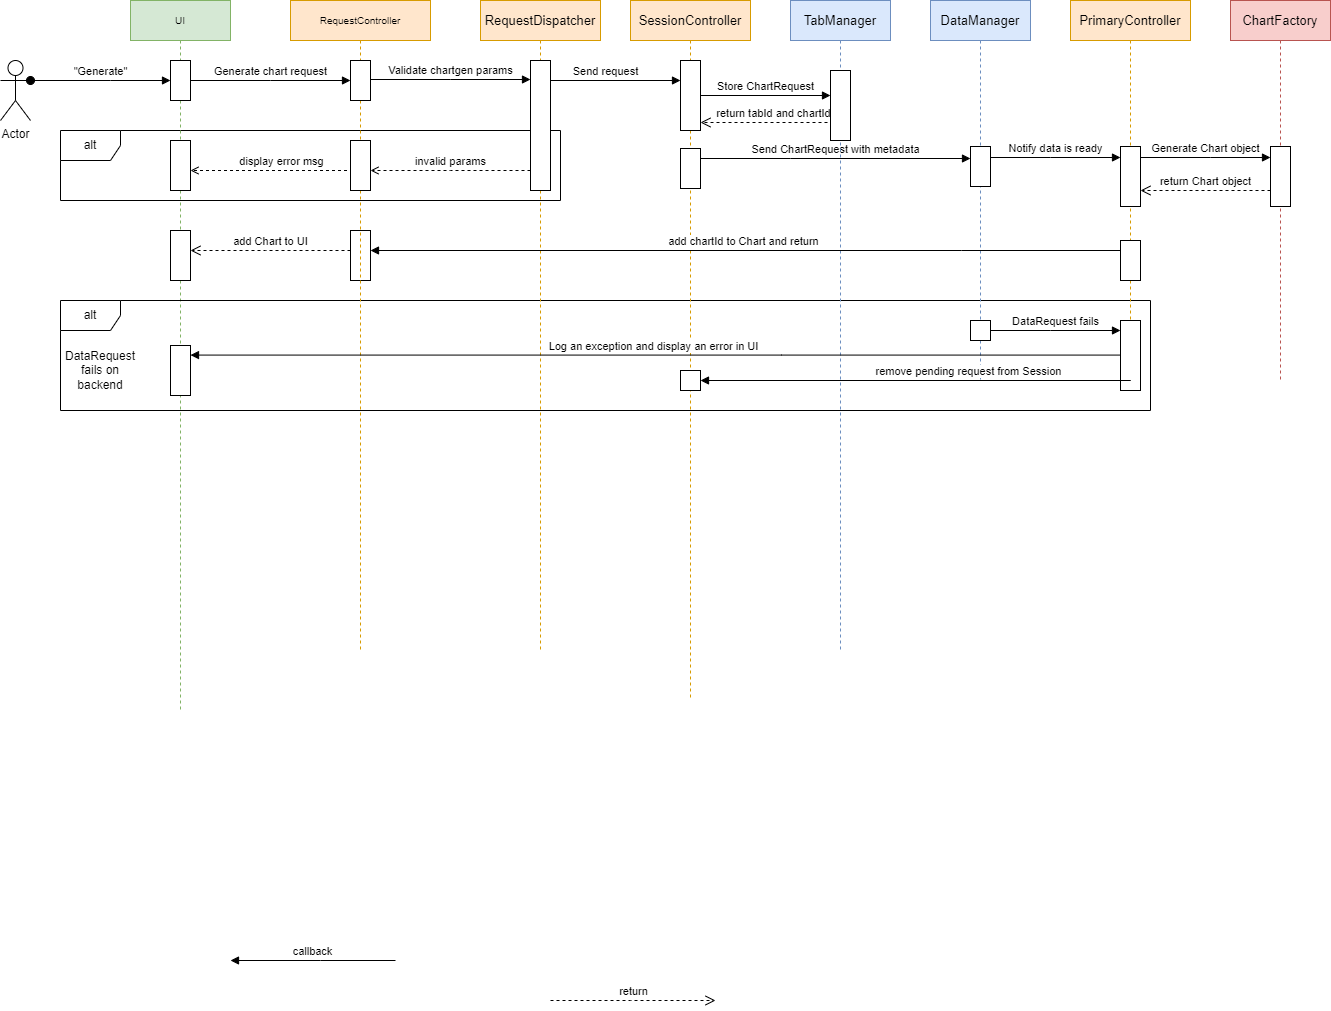

The diagram above was exported from draw.io. Its source (the exported page's mxGraphModel, read from the mxfile embedded in the PNG):
<mxGraphModel dx="2208" dy="1983" grid="1" gridSize="10" guides="1" tooltips="1" connect="1" arrows="1" fold="1" page="1" pageScale="1" pageWidth="850" pageHeight="1100" math="0" shadow="0">
  <root>
    <mxCell id="0" />
    <mxCell id="1" parent="0" />
    <mxCell id="mjPYZr0jZpJcWW4v2DRp-9" value="alt" style="shape=umlFrame;whiteSpace=wrap;html=1;pointerEvents=0;movable=1;resizable=1;rotatable=1;deletable=1;editable=1;locked=0;connectable=1;" parent="1" vertex="1">
      <mxGeometry x="-30" y="-40" width="500" height="70" as="geometry" />
    </mxCell>
    <mxCell id="aM9ryv3xv72pqoxQDRHE-1" value="UI" style="shape=umlLifeline;perimeter=lifelinePerimeter;whiteSpace=wrap;html=1;container=0;dropTarget=0;collapsible=0;recursiveResize=0;outlineConnect=0;portConstraint=eastwest;newEdgeStyle={&quot;edgeStyle&quot;:&quot;elbowEdgeStyle&quot;,&quot;elbow&quot;:&quot;vertical&quot;,&quot;curved&quot;:0,&quot;rounded&quot;:0};fontSize=10;fillColor=#d5e8d4;strokeColor=#82b366;" parent="1" vertex="1">
      <mxGeometry x="40" y="-170" width="100" height="710" as="geometry" />
    </mxCell>
    <mxCell id="mjPYZr0jZpJcWW4v2DRp-13" value="" style="html=1;points=[];perimeter=orthogonalPerimeter;outlineConnect=0;targetShapes=umlLifeline;portConstraint=eastwest;newEdgeStyle={&quot;edgeStyle&quot;:&quot;elbowEdgeStyle&quot;,&quot;elbow&quot;:&quot;vertical&quot;,&quot;curved&quot;:0,&quot;rounded&quot;:0};" parent="aM9ryv3xv72pqoxQDRHE-1" vertex="1">
      <mxGeometry x="40" y="60" width="20" height="40" as="geometry" />
    </mxCell>
    <mxCell id="mjPYZr0jZpJcWW4v2DRp-14" value="" style="html=1;points=[];perimeter=orthogonalPerimeter;outlineConnect=0;targetShapes=umlLifeline;portConstraint=eastwest;newEdgeStyle={&quot;edgeStyle&quot;:&quot;elbowEdgeStyle&quot;,&quot;elbow&quot;:&quot;vertical&quot;,&quot;curved&quot;:0,&quot;rounded&quot;:0};" parent="aM9ryv3xv72pqoxQDRHE-1" vertex="1">
      <mxGeometry x="40" y="140" width="20" height="50" as="geometry" />
    </mxCell>
    <mxCell id="mjPYZr0jZpJcWW4v2DRp-20" value="" style="html=1;points=[];perimeter=orthogonalPerimeter;outlineConnect=0;targetShapes=umlLifeline;portConstraint=eastwest;newEdgeStyle={&quot;edgeStyle&quot;:&quot;elbowEdgeStyle&quot;,&quot;elbow&quot;:&quot;vertical&quot;,&quot;curved&quot;:0,&quot;rounded&quot;:0};" parent="aM9ryv3xv72pqoxQDRHE-1" vertex="1">
      <mxGeometry x="40" y="230" width="20" height="50" as="geometry" />
    </mxCell>
    <mxCell id="mjPYZr0jZpJcWW4v2DRp-21" value="" style="html=1;points=[];perimeter=orthogonalPerimeter;outlineConnect=0;targetShapes=umlLifeline;portConstraint=eastwest;newEdgeStyle={&quot;edgeStyle&quot;:&quot;elbowEdgeStyle&quot;,&quot;elbow&quot;:&quot;vertical&quot;,&quot;curved&quot;:0,&quot;rounded&quot;:0};" parent="aM9ryv3xv72pqoxQDRHE-1" vertex="1">
      <mxGeometry x="220" y="230" width="20" height="50" as="geometry" />
    </mxCell>
    <mxCell id="zmDlj739chjHv8vySwAN-24" value="add Chart to UI" style="html=1;verticalAlign=bottom;endArrow=open;dashed=1;endSize=8;edgeStyle=elbowEdgeStyle;elbow=vertical;curved=0;rounded=0;" parent="aM9ryv3xv72pqoxQDRHE-1" edge="1">
      <mxGeometry relative="1" as="geometry">
        <mxPoint x="60" y="250" as="targetPoint" />
        <Array as="points">
          <mxPoint x="135" y="250" />
        </Array>
        <mxPoint x="220" y="250" as="sourcePoint" />
      </mxGeometry>
    </mxCell>
    <mxCell id="gtGVDtIni14DYTlW72LQ-1" value="alt" style="shape=umlFrame;whiteSpace=wrap;html=1;pointerEvents=0;" vertex="1" parent="aM9ryv3xv72pqoxQDRHE-1">
      <mxGeometry x="-70" y="300" width="1090" height="110" as="geometry" />
    </mxCell>
    <mxCell id="gtGVDtIni14DYTlW72LQ-2" value="DataRequest fails on backend" style="text;html=1;strokeColor=none;fillColor=none;align=center;verticalAlign=middle;whiteSpace=wrap;rounded=0;" vertex="1" parent="aM9ryv3xv72pqoxQDRHE-1">
      <mxGeometry x="-60" y="355" width="60" height="30" as="geometry" />
    </mxCell>
    <mxCell id="gtGVDtIni14DYTlW72LQ-4" value="" style="html=1;points=[];perimeter=orthogonalPerimeter;outlineConnect=0;targetShapes=umlLifeline;portConstraint=eastwest;newEdgeStyle={&quot;edgeStyle&quot;:&quot;elbowEdgeStyle&quot;,&quot;elbow&quot;:&quot;vertical&quot;,&quot;curved&quot;:0,&quot;rounded&quot;:0};" vertex="1" parent="aM9ryv3xv72pqoxQDRHE-1">
      <mxGeometry x="40" y="345" width="20" height="50" as="geometry" />
    </mxCell>
    <mxCell id="aM9ryv3xv72pqoxQDRHE-5" value="RequestController" style="shape=umlLifeline;perimeter=lifelinePerimeter;whiteSpace=wrap;html=1;container=0;dropTarget=0;collapsible=0;recursiveResize=0;outlineConnect=0;portConstraint=eastwest;newEdgeStyle={&quot;edgeStyle&quot;:&quot;elbowEdgeStyle&quot;,&quot;elbow&quot;:&quot;vertical&quot;,&quot;curved&quot;:0,&quot;rounded&quot;:0};fontSize=10;fillColor=#ffe6cc;strokeColor=#d79b00;" parent="1" vertex="1">
      <mxGeometry x="200" y="-170" width="140" height="650" as="geometry" />
    </mxCell>
    <mxCell id="mjPYZr0jZpJcWW4v2DRp-17" value="" style="html=1;points=[];perimeter=orthogonalPerimeter;outlineConnect=0;targetShapes=umlLifeline;portConstraint=eastwest;newEdgeStyle={&quot;edgeStyle&quot;:&quot;elbowEdgeStyle&quot;,&quot;elbow&quot;:&quot;vertical&quot;,&quot;curved&quot;:0,&quot;rounded&quot;:0};" parent="aM9ryv3xv72pqoxQDRHE-5" vertex="1">
      <mxGeometry x="60" y="140" width="20" height="50" as="geometry" />
    </mxCell>
    <mxCell id="aM9ryv3xv72pqoxQDRHE-7" value="Generate chart request" style="html=1;verticalAlign=bottom;endArrow=block;edgeStyle=elbowEdgeStyle;elbow=vertical;curved=0;rounded=0;" parent="1" source="mjPYZr0jZpJcWW4v2DRp-13" target="mjPYZr0jZpJcWW4v2DRp-15" edge="1">
      <mxGeometry relative="1" as="geometry">
        <mxPoint x="90" y="-100" as="sourcePoint" />
        <Array as="points">
          <mxPoint x="180" y="-90" />
        </Array>
        <mxPoint x="260" y="-110" as="targetPoint" />
      </mxGeometry>
    </mxCell>
    <mxCell id="aM9ryv3xv72pqoxQDRHE-8" value="return tabId and chartId&lt;br&gt;" style="html=1;verticalAlign=bottom;endArrow=open;dashed=1;endSize=8;edgeStyle=elbowEdgeStyle;elbow=vertical;curved=0;rounded=0;" parent="1" edge="1" target="zmDlj739chjHv8vySwAN-4">
      <mxGeometry relative="1" as="geometry">
        <mxPoint x="610" y="-63" as="targetPoint" />
        <Array as="points">
          <mxPoint x="755" y="-48" />
        </Array>
        <mxPoint x="740" y="-63" as="sourcePoint" />
      </mxGeometry>
    </mxCell>
    <mxCell id="aM9ryv3xv72pqoxQDRHE-9" value="callback" style="html=1;verticalAlign=bottom;endArrow=block;edgeStyle=elbowEdgeStyle;elbow=vertical;curved=0;rounded=0;" parent="1" edge="1">
      <mxGeometry x="0.0061" relative="1" as="geometry">
        <mxPoint x="305" y="790" as="sourcePoint" />
        <Array as="points">
          <mxPoint x="230" y="790" />
        </Array>
        <mxPoint x="140" y="790" as="targetPoint" />
        <mxPoint as="offset" />
      </mxGeometry>
    </mxCell>
    <mxCell id="aM9ryv3xv72pqoxQDRHE-10" value="return" style="html=1;verticalAlign=bottom;endArrow=open;dashed=1;endSize=8;edgeStyle=elbowEdgeStyle;elbow=vertical;curved=0;rounded=0;" parent="1" edge="1">
      <mxGeometry relative="1" as="geometry">
        <mxPoint x="625" y="830" as="targetPoint" />
        <Array as="points">
          <mxPoint x="540" y="830" />
        </Array>
        <mxPoint x="460" y="830" as="sourcePoint" />
      </mxGeometry>
    </mxCell>
    <mxCell id="zmDlj739chjHv8vySwAN-1" value="&lt;font style=&quot;font-size: 13px;&quot;&gt;RequestDispatcher&lt;/font&gt;" style="shape=umlLifeline;perimeter=lifelinePerimeter;whiteSpace=wrap;html=1;container=0;dropTarget=0;collapsible=0;recursiveResize=0;outlineConnect=0;portConstraint=eastwest;newEdgeStyle={&quot;edgeStyle&quot;:&quot;elbowEdgeStyle&quot;,&quot;elbow&quot;:&quot;vertical&quot;,&quot;curved&quot;:0,&quot;rounded&quot;:0};fontSize=10;fillColor=#ffe6cc;strokeColor=#d79b00;" parent="1" vertex="1">
      <mxGeometry x="390" y="-170" width="120" height="650" as="geometry" />
    </mxCell>
    <mxCell id="zmDlj739chjHv8vySwAN-2" value="" style="html=1;points=[];perimeter=orthogonalPerimeter;outlineConnect=0;targetShapes=umlLifeline;portConstraint=eastwest;newEdgeStyle={&quot;edgeStyle&quot;:&quot;elbowEdgeStyle&quot;,&quot;elbow&quot;:&quot;vertical&quot;,&quot;curved&quot;:0,&quot;rounded&quot;:0};" parent="zmDlj739chjHv8vySwAN-1" vertex="1">
      <mxGeometry x="50" y="60" width="20" height="130" as="geometry" />
    </mxCell>
    <mxCell id="zmDlj739chjHv8vySwAN-3" value="&lt;font style=&quot;font-size: 13px;&quot;&gt;SessionController&lt;br&gt;&lt;/font&gt;" style="shape=umlLifeline;perimeter=lifelinePerimeter;whiteSpace=wrap;html=1;container=0;dropTarget=0;collapsible=0;recursiveResize=0;outlineConnect=0;portConstraint=eastwest;newEdgeStyle={&quot;edgeStyle&quot;:&quot;elbowEdgeStyle&quot;,&quot;elbow&quot;:&quot;vertical&quot;,&quot;curved&quot;:0,&quot;rounded&quot;:0};fontSize=10;fillColor=#ffe6cc;strokeColor=#d79b00;" parent="1" vertex="1">
      <mxGeometry x="540" y="-170" width="120" height="698" as="geometry" />
    </mxCell>
    <mxCell id="zmDlj739chjHv8vySwAN-4" value="" style="html=1;points=[];perimeter=orthogonalPerimeter;outlineConnect=0;targetShapes=umlLifeline;portConstraint=eastwest;newEdgeStyle={&quot;edgeStyle&quot;:&quot;elbowEdgeStyle&quot;,&quot;elbow&quot;:&quot;vertical&quot;,&quot;curved&quot;:0,&quot;rounded&quot;:0};" parent="zmDlj739chjHv8vySwAN-3" vertex="1">
      <mxGeometry x="50" y="60" width="20" height="70" as="geometry" />
    </mxCell>
    <mxCell id="mjPYZr0jZpJcWW4v2DRp-29" value="" style="html=1;points=[];perimeter=orthogonalPerimeter;outlineConnect=0;targetShapes=umlLifeline;portConstraint=eastwest;newEdgeStyle={&quot;edgeStyle&quot;:&quot;elbowEdgeStyle&quot;,&quot;elbow&quot;:&quot;vertical&quot;,&quot;curved&quot;:0,&quot;rounded&quot;:0};" parent="zmDlj739chjHv8vySwAN-3" vertex="1">
      <mxGeometry x="50" y="148" width="20" height="40" as="geometry" />
    </mxCell>
    <mxCell id="zmDlj739chjHv8vySwAN-19" value="Send ChartRequest with metadata" style="html=1;verticalAlign=bottom;endArrow=block;edgeStyle=elbowEdgeStyle;elbow=vertical;curved=0;rounded=0;" parent="zmDlj739chjHv8vySwAN-3" edge="1" target="zmDlj739chjHv8vySwAN-6">
      <mxGeometry relative="1" as="geometry">
        <mxPoint x="70" y="158" as="sourcePoint" />
        <Array as="points">
          <mxPoint x="160" y="158" />
        </Array>
        <mxPoint x="420" y="158" as="targetPoint" />
      </mxGeometry>
    </mxCell>
    <mxCell id="gtGVDtIni14DYTlW72LQ-9" value="" style="html=1;points=[];perimeter=orthogonalPerimeter;outlineConnect=0;targetShapes=umlLifeline;portConstraint=eastwest;newEdgeStyle={&quot;edgeStyle&quot;:&quot;elbowEdgeStyle&quot;,&quot;elbow&quot;:&quot;vertical&quot;,&quot;curved&quot;:0,&quot;rounded&quot;:0};" vertex="1" parent="zmDlj739chjHv8vySwAN-3">
      <mxGeometry x="50" y="370" width="20" height="20" as="geometry" />
    </mxCell>
    <mxCell id="zmDlj739chjHv8vySwAN-5" value="&lt;font style=&quot;font-size: 13px;&quot;&gt;DataManager&lt;br&gt;&lt;/font&gt;" style="shape=umlLifeline;perimeter=lifelinePerimeter;whiteSpace=wrap;html=1;container=0;dropTarget=0;collapsible=0;recursiveResize=0;outlineConnect=0;portConstraint=eastwest;newEdgeStyle={&quot;edgeStyle&quot;:&quot;elbowEdgeStyle&quot;,&quot;elbow&quot;:&quot;vertical&quot;,&quot;curved&quot;:0,&quot;rounded&quot;:0};fontSize=10;fillColor=#dae8fc;strokeColor=#6c8ebf;" parent="1" vertex="1">
      <mxGeometry x="840" y="-170" width="100" height="380" as="geometry" />
    </mxCell>
    <mxCell id="zmDlj739chjHv8vySwAN-6" value="" style="html=1;points=[];perimeter=orthogonalPerimeter;outlineConnect=0;targetShapes=umlLifeline;portConstraint=eastwest;newEdgeStyle={&quot;edgeStyle&quot;:&quot;elbowEdgeStyle&quot;,&quot;elbow&quot;:&quot;vertical&quot;,&quot;curved&quot;:0,&quot;rounded&quot;:0};" parent="zmDlj739chjHv8vySwAN-5" vertex="1">
      <mxGeometry x="40" y="146" width="20" height="40" as="geometry" />
    </mxCell>
    <mxCell id="gtGVDtIni14DYTlW72LQ-5" value="" style="html=1;points=[];perimeter=orthogonalPerimeter;outlineConnect=0;targetShapes=umlLifeline;portConstraint=eastwest;newEdgeStyle={&quot;edgeStyle&quot;:&quot;elbowEdgeStyle&quot;,&quot;elbow&quot;:&quot;vertical&quot;,&quot;curved&quot;:0,&quot;rounded&quot;:0};" vertex="1" parent="zmDlj739chjHv8vySwAN-5">
      <mxGeometry x="40" y="320" width="20" height="20" as="geometry" />
    </mxCell>
    <mxCell id="zmDlj739chjHv8vySwAN-7" value="&lt;font style=&quot;font-size: 13px;&quot;&gt;PrimaryController&lt;br&gt;&lt;/font&gt;" style="shape=umlLifeline;perimeter=lifelinePerimeter;whiteSpace=wrap;html=1;container=0;dropTarget=0;collapsible=0;recursiveResize=0;outlineConnect=0;portConstraint=eastwest;newEdgeStyle={&quot;edgeStyle&quot;:&quot;elbowEdgeStyle&quot;,&quot;elbow&quot;:&quot;vertical&quot;,&quot;curved&quot;:0,&quot;rounded&quot;:0};fontSize=10;fillColor=#ffe6cc;strokeColor=#d79b00;" parent="1" vertex="1">
      <mxGeometry x="980" y="-170" width="120" height="390" as="geometry" />
    </mxCell>
    <mxCell id="zmDlj739chjHv8vySwAN-8" value="" style="html=1;points=[];perimeter=orthogonalPerimeter;outlineConnect=0;targetShapes=umlLifeline;portConstraint=eastwest;newEdgeStyle={&quot;edgeStyle&quot;:&quot;elbowEdgeStyle&quot;,&quot;elbow&quot;:&quot;vertical&quot;,&quot;curved&quot;:0,&quot;rounded&quot;:0};" parent="zmDlj739chjHv8vySwAN-7" vertex="1">
      <mxGeometry x="50" y="146" width="20" height="60" as="geometry" />
    </mxCell>
    <mxCell id="mjPYZr0jZpJcWW4v2DRp-30" value="" style="html=1;points=[];perimeter=orthogonalPerimeter;outlineConnect=0;targetShapes=umlLifeline;portConstraint=eastwest;newEdgeStyle={&quot;edgeStyle&quot;:&quot;elbowEdgeStyle&quot;,&quot;elbow&quot;:&quot;vertical&quot;,&quot;curved&quot;:0,&quot;rounded&quot;:0};" parent="zmDlj739chjHv8vySwAN-7" vertex="1">
      <mxGeometry x="50" y="240" width="20" height="40" as="geometry" />
    </mxCell>
    <mxCell id="gtGVDtIni14DYTlW72LQ-3" value="" style="html=1;points=[];perimeter=orthogonalPerimeter;outlineConnect=0;targetShapes=umlLifeline;portConstraint=eastwest;newEdgeStyle={&quot;edgeStyle&quot;:&quot;elbowEdgeStyle&quot;,&quot;elbow&quot;:&quot;vertical&quot;,&quot;curved&quot;:0,&quot;rounded&quot;:0};" vertex="1" parent="zmDlj739chjHv8vySwAN-7">
      <mxGeometry x="50" y="320" width="20" height="70" as="geometry" />
    </mxCell>
    <mxCell id="zmDlj739chjHv8vySwAN-9" value="&lt;font style=&quot;font-size: 13px;&quot;&gt;ChartFactory&lt;br&gt;&lt;/font&gt;" style="shape=umlLifeline;perimeter=lifelinePerimeter;whiteSpace=wrap;html=1;container=0;dropTarget=0;collapsible=0;recursiveResize=0;outlineConnect=0;portConstraint=eastwest;newEdgeStyle={&quot;edgeStyle&quot;:&quot;elbowEdgeStyle&quot;,&quot;elbow&quot;:&quot;vertical&quot;,&quot;curved&quot;:0,&quot;rounded&quot;:0};fontSize=10;fillColor=#f8cecc;strokeColor=#b85450;" parent="1" vertex="1">
      <mxGeometry x="1140" y="-170" width="100" height="380" as="geometry" />
    </mxCell>
    <mxCell id="zmDlj739chjHv8vySwAN-10" value="" style="html=1;points=[];perimeter=orthogonalPerimeter;outlineConnect=0;targetShapes=umlLifeline;portConstraint=eastwest;newEdgeStyle={&quot;edgeStyle&quot;:&quot;elbowEdgeStyle&quot;,&quot;elbow&quot;:&quot;vertical&quot;,&quot;curved&quot;:0,&quot;rounded&quot;:0};" parent="zmDlj739chjHv8vySwAN-9" vertex="1">
      <mxGeometry x="40" y="146" width="20" height="60" as="geometry" />
    </mxCell>
    <mxCell id="zmDlj739chjHv8vySwAN-11" value="Actor" style="shape=umlActor;verticalLabelPosition=bottom;verticalAlign=top;html=1;outlineConnect=0;" parent="1" vertex="1">
      <mxGeometry x="-90" y="-110" width="30" height="60" as="geometry" />
    </mxCell>
    <mxCell id="zmDlj739chjHv8vySwAN-14" value="Validate chartgen params" style="html=1;verticalAlign=bottom;endArrow=block;edgeStyle=elbowEdgeStyle;elbow=vertical;curved=0;rounded=0;" parent="1" edge="1">
      <mxGeometry relative="1" as="geometry">
        <mxPoint x="280" y="-91" as="sourcePoint" />
        <Array as="points">
          <mxPoint x="360" y="-91" />
        </Array>
        <mxPoint x="440" y="-91" as="targetPoint" />
      </mxGeometry>
    </mxCell>
    <mxCell id="zmDlj739chjHv8vySwAN-15" value="Send request" style="html=1;verticalAlign=bottom;endArrow=block;edgeStyle=elbowEdgeStyle;elbow=vertical;curved=0;rounded=0;" parent="1" edge="1" target="zmDlj739chjHv8vySwAN-4">
      <mxGeometry relative="1" as="geometry">
        <mxPoint x="460" y="-70" as="sourcePoint" />
        <Array as="points">
          <mxPoint x="545" y="-90" />
        </Array>
        <mxPoint x="640" y="-70" as="targetPoint" />
      </mxGeometry>
    </mxCell>
    <mxCell id="zmDlj739chjHv8vySwAN-16" value="&lt;font style=&quot;font-size: 13px;&quot;&gt;TabManager&lt;br&gt;&lt;/font&gt;" style="shape=umlLifeline;perimeter=lifelinePerimeter;whiteSpace=wrap;html=1;container=0;dropTarget=0;collapsible=0;recursiveResize=0;outlineConnect=0;portConstraint=eastwest;newEdgeStyle={&quot;edgeStyle&quot;:&quot;elbowEdgeStyle&quot;,&quot;elbow&quot;:&quot;vertical&quot;,&quot;curved&quot;:0,&quot;rounded&quot;:0};fontSize=10;fillColor=#dae8fc;strokeColor=#6c8ebf;" parent="1" vertex="1">
      <mxGeometry x="700" y="-170" width="100" height="650" as="geometry" />
    </mxCell>
    <mxCell id="zmDlj739chjHv8vySwAN-17" value="" style="html=1;points=[];perimeter=orthogonalPerimeter;outlineConnect=0;targetShapes=umlLifeline;portConstraint=eastwest;newEdgeStyle={&quot;edgeStyle&quot;:&quot;elbowEdgeStyle&quot;,&quot;elbow&quot;:&quot;vertical&quot;,&quot;curved&quot;:0,&quot;rounded&quot;:0};" parent="zmDlj739chjHv8vySwAN-16" vertex="1">
      <mxGeometry x="40" y="70" width="20" height="70" as="geometry" />
    </mxCell>
    <mxCell id="zmDlj739chjHv8vySwAN-18" value="Store ChartRequest" style="html=1;verticalAlign=bottom;endArrow=block;edgeStyle=elbowEdgeStyle;elbow=vertical;curved=0;rounded=0;" parent="1" target="zmDlj739chjHv8vySwAN-17" edge="1" source="zmDlj739chjHv8vySwAN-4">
      <mxGeometry x="0.0051" relative="1" as="geometry">
        <mxPoint x="660" y="-50" as="sourcePoint" />
        <Array as="points">
          <mxPoint x="750" y="-90" />
        </Array>
        <mxPoint x="830" y="-50" as="targetPoint" />
        <mxPoint as="offset" />
      </mxGeometry>
    </mxCell>
    <mxCell id="aM9ryv3xv72pqoxQDRHE-3" value="&quot;Generate&quot;" style="html=1;verticalAlign=bottom;startArrow=oval;endArrow=block;startSize=8;edgeStyle=elbowEdgeStyle;elbow=vertical;curved=0;rounded=0;" parent="1" source="zmDlj739chjHv8vySwAN-11" target="mjPYZr0jZpJcWW4v2DRp-13" edge="1">
      <mxGeometry relative="1" as="geometry">
        <mxPoint x="25" y="-130" as="sourcePoint" />
        <Array as="points">
          <mxPoint x="20" y="-90" />
        </Array>
      </mxGeometry>
    </mxCell>
    <mxCell id="mjPYZr0jZpJcWW4v2DRp-11" value="invalid params" style="html=1;verticalAlign=bottom;endArrow=open;edgeStyle=elbowEdgeStyle;elbow=vertical;curved=0;rounded=0;dashed=1;endFill=0;" parent="1" source="zmDlj739chjHv8vySwAN-2" target="mjPYZr0jZpJcWW4v2DRp-17" edge="1">
      <mxGeometry relative="1" as="geometry">
        <mxPoint x="420" y="-20" as="sourcePoint" />
        <Array as="points">
          <mxPoint x="360" />
        </Array>
        <mxPoint x="300" y="-20" as="targetPoint" />
        <mxPoint as="offset" />
      </mxGeometry>
    </mxCell>
    <mxCell id="mjPYZr0jZpJcWW4v2DRp-12" value="display error msg" style="html=1;verticalAlign=bottom;endArrow=open;edgeStyle=elbowEdgeStyle;elbow=vertical;curved=0;rounded=0;dashed=1;endFill=0;" parent="1" target="mjPYZr0jZpJcWW4v2DRp-14" edge="1">
      <mxGeometry relative="1" as="geometry">
        <mxPoint x="260" y="-20.5" as="sourcePoint" />
        <Array as="points">
          <mxPoint x="180" />
        </Array>
        <mxPoint x="100" y="-20.5" as="targetPoint" />
        <mxPoint as="offset" />
      </mxGeometry>
    </mxCell>
    <mxCell id="mjPYZr0jZpJcWW4v2DRp-15" value="" style="html=1;points=[];perimeter=orthogonalPerimeter;outlineConnect=0;targetShapes=umlLifeline;portConstraint=eastwest;newEdgeStyle={&quot;edgeStyle&quot;:&quot;elbowEdgeStyle&quot;,&quot;elbow&quot;:&quot;vertical&quot;,&quot;curved&quot;:0,&quot;rounded&quot;:0};" parent="1" vertex="1">
      <mxGeometry x="260" y="-110" width="20" height="40" as="geometry" />
    </mxCell>
    <mxCell id="zmDlj739chjHv8vySwAN-21" value="Generate Chart object" style="html=1;verticalAlign=bottom;endArrow=block;edgeStyle=elbowEdgeStyle;elbow=vertical;curved=0;rounded=0;" parent="1" edge="1">
      <mxGeometry relative="1" as="geometry">
        <mxPoint x="1050" y="-13" as="sourcePoint" />
        <Array as="points">
          <mxPoint x="1120" y="-13" />
        </Array>
        <mxPoint x="1180" y="-13" as="targetPoint" />
      </mxGeometry>
    </mxCell>
    <mxCell id="zmDlj739chjHv8vySwAN-20" value="Notify data is ready" style="html=1;verticalAlign=bottom;endArrow=block;edgeStyle=elbowEdgeStyle;elbow=vertical;curved=0;rounded=0;" parent="1" edge="1">
      <mxGeometry relative="1" as="geometry">
        <mxPoint x="900" y="-13" as="sourcePoint" />
        <Array as="points">
          <mxPoint x="960" y="-13" />
        </Array>
        <mxPoint x="1030" y="-13" as="targetPoint" />
      </mxGeometry>
    </mxCell>
    <mxCell id="zmDlj739chjHv8vySwAN-22" value="return Chart object" style="html=1;verticalAlign=bottom;endArrow=open;dashed=1;endSize=8;edgeStyle=elbowEdgeStyle;elbow=vertical;curved=0;rounded=0;" parent="1" edge="1" target="zmDlj739chjHv8vySwAN-8" source="zmDlj739chjHv8vySwAN-10">
      <mxGeometry relative="1" as="geometry">
        <mxPoint x="1180" y="28" as="targetPoint" />
        <Array as="points">
          <mxPoint x="1110" y="20" />
        </Array>
        <mxPoint x="1360" y="28" as="sourcePoint" />
      </mxGeometry>
    </mxCell>
    <mxCell id="zmDlj739chjHv8vySwAN-23" value="add chartId to Chart and return" style="html=1;verticalAlign=bottom;endArrow=block;edgeStyle=elbowEdgeStyle;elbow=vertical;curved=0;rounded=0;" parent="1" edge="1" target="mjPYZr0jZpJcWW4v2DRp-21" source="mjPYZr0jZpJcWW4v2DRp-30">
      <mxGeometry x="0.0061" relative="1" as="geometry">
        <mxPoint x="1050" y="70" as="sourcePoint" />
        <Array as="points">
          <mxPoint x="871" y="80" />
        </Array>
        <mxPoint x="280" y="70" as="targetPoint" />
        <mxPoint as="offset" />
      </mxGeometry>
    </mxCell>
    <mxCell id="gtGVDtIni14DYTlW72LQ-6" value="DataRequest fails" style="html=1;verticalAlign=bottom;endArrow=block;edgeStyle=elbowEdgeStyle;elbow=vertical;curved=0;rounded=0;" edge="1" parent="1">
      <mxGeometry relative="1" as="geometry">
        <mxPoint x="900" y="160" as="sourcePoint" />
        <Array as="points">
          <mxPoint x="960" y="160" />
        </Array>
        <mxPoint x="1030" y="160" as="targetPoint" />
      </mxGeometry>
    </mxCell>
    <mxCell id="gtGVDtIni14DYTlW72LQ-7" value="Log an exception and display an error in UI" style="html=1;verticalAlign=bottom;endArrow=block;edgeStyle=elbowEdgeStyle;elbow=vertical;curved=0;rounded=0;" edge="1" parent="1" source="gtGVDtIni14DYTlW72LQ-3">
      <mxGeometry x="0.0061" relative="1" as="geometry">
        <mxPoint x="850" y="184.57999999999998" as="sourcePoint" />
        <Array as="points">
          <mxPoint x="691" y="184.57999999999998" />
        </Array>
        <mxPoint x="100" y="184.57999999999998" as="targetPoint" />
        <mxPoint as="offset" />
      </mxGeometry>
    </mxCell>
    <mxCell id="gtGVDtIni14DYTlW72LQ-10" value="remove pending request from Session" style="html=1;verticalAlign=bottom;endArrow=block;edgeStyle=elbowEdgeStyle;elbow=vertical;curved=0;rounded=0;" edge="1" parent="1">
      <mxGeometry x="0.0061" relative="1" as="geometry">
        <mxPoint x="930" y="210" as="sourcePoint" />
        <Array as="points">
          <mxPoint x="1040" y="210" />
        </Array>
        <mxPoint x="610" y="210" as="targetPoint" />
        <mxPoint as="offset" />
      </mxGeometry>
    </mxCell>
  </root>
</mxGraphModel>